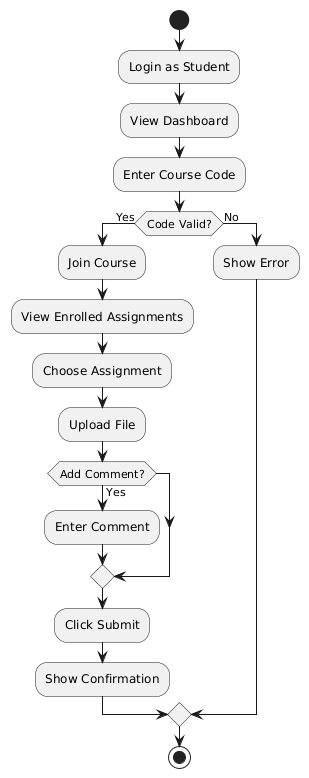

The diagram above was rendered by PlantUML. Its source (embedded in the PNG):
@startuml
start
:Login as Student;
:View Dashboard;
:Enter Course Code;
if (Code Valid?) then (Yes)
  :Join Course;
  :View Enrolled Assignments;
  :Choose Assignment;
  :Upload File;
  if (Add Comment?) then (Yes)
    :Enter Comment;
  endif
  :Click Submit;
  :Show Confirmation;
else (No)
  :Show Error;
endif
stop
@enduml